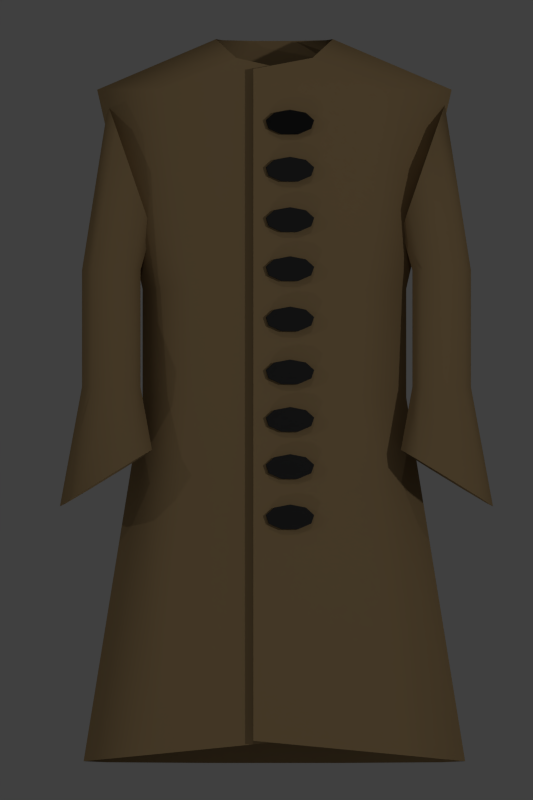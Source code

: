 # Source: 035-coat.blend  (saved by Blender 2.74.0; exported with 4.5.12 LTS)
import bpy
from mathutils import Matrix  # noqa: F401  (used for matrix-valued properties, if any)

bpy.ops.wm.read_factory_settings(use_empty=True)
scene = bpy.context.scene
scene.name = 'Scene'

# ---- collections
col_collection_1 = bpy.data.collections.new('Collection 1'); scene.collection.children.link(col_collection_1)

# ---- materials (node trees are filled in below, after node groups)
mat_brown = bpy.data.materials.new('Brown')
mat_brown.alpha_threshold = 0.0
mat_brown.use_transparent_shadow = False
mat_brown.diffuse_color = (0.3095, 0.2122, 0.1046, 1.0)
mat_brown.specular_color = (0.3095, 0.2122, 0.1046)
mat_brown.roughness = 0.5
mat_black = bpy.data.materials.new('Black')
mat_black.alpha_threshold = 0.0
mat_black.use_transparent_shadow = False
mat_black.diffuse_color = (0.0291, 0.0291, 0.0291, 1.0)
mat_black.specular_color = (0.008076, 0.008076, 0.008076)
mat_black.roughness = 0.5

# ---- material node trees

# ---- world
world_world = bpy.data.worlds.new('World'); scene.world = world_world
world_world.color = (0.05088, 0.05088, 0.05088)
world_world.use_sun_shadow = False
world_world.sun_shadow_jitter_overblur = 0.0
world_world.cycles.sampling_method = 'MANUAL'
world_world.cycles.sample_map_resolution = 256

# ---- cameras
cam_camera = bpy.data.cameras.new('Camera')
cam_camera.type = 'ORTHO'
cam_camera.clip_end = 100.0
cam_camera.lens = 35.0
cam_camera.sensor_width = 32.0
cam_camera.sensor_height = 18.0
cam_camera.ortho_scale = 1.6
cam_camera.dof.focus_distance = 0.0
cam_camera.dof.aperture_fstop = 128.0

# ---- lights
light_lamp_004 = bpy.data.lights.new('Lamp.004', 'POINT')
light_lamp_004.transmission_factor = 0.0
light_lamp_004.cutoff_distance = 30.0
light_lamp_004.energy = 100.0
light_lamp_004.shadow_buffer_clip_start = 1.001
light_lamp_004.shadow_soft_size = 0.1
light_lamp_004.shadow_maximum_resolution = 0.006
light_lamp_004.use_absolute_resolution = True
light_lamp_004.cycles.use_multiple_importance_sampling = False
light_lamp_003 = bpy.data.lights.new('Lamp.003', 'POINT')
light_lamp_003.transmission_factor = 0.0
light_lamp_003.cutoff_distance = 30.0
light_lamp_003.energy = 100.0
light_lamp_003.shadow_buffer_clip_start = 1.001
light_lamp_003.shadow_soft_size = 0.1
light_lamp_003.shadow_maximum_resolution = 0.006
light_lamp_003.use_absolute_resolution = True
light_lamp_003.cycles.use_multiple_importance_sampling = False
light_lamp_002 = bpy.data.lights.new('Lamp.002', 'POINT')
light_lamp_002.transmission_factor = 0.0
light_lamp_002.cutoff_distance = 30.0
light_lamp_002.energy = 100.0
light_lamp_002.shadow_buffer_clip_start = 1.001
light_lamp_002.shadow_soft_size = 0.1
light_lamp_002.shadow_maximum_resolution = 0.006
light_lamp_002.use_absolute_resolution = True
light_lamp_002.cycles.use_multiple_importance_sampling = False
light_lamp_001 = bpy.data.lights.new('Lamp.001', 'POINT')
light_lamp_001.transmission_factor = 0.0
light_lamp_001.cutoff_distance = 30.0
light_lamp_001.energy = 100.0
light_lamp_001.shadow_buffer_clip_start = 1.001
light_lamp_001.shadow_soft_size = 0.1
light_lamp_001.shadow_maximum_resolution = 0.006
light_lamp_001.use_absolute_resolution = True
light_lamp_001.cycles.use_multiple_importance_sampling = False
light_lamp = bpy.data.lights.new('Lamp', 'POINT')
light_lamp.transmission_factor = 0.0
light_lamp.cutoff_distance = 30.0
light_lamp.energy = 100.0
light_lamp.shadow_buffer_clip_start = 1.001
light_lamp.shadow_soft_size = 0.1
light_lamp.shadow_maximum_resolution = 0.006
light_lamp.use_absolute_resolution = True
light_lamp.cycles.use_multiple_importance_sampling = False

# ---- meshes
me_cylinder_015 = bpy.data.meshes.new('Cylinder.015')
me_cylinder_015.from_pydata([(2.965e-09, 0.1913, -1.0), (0.02833, 0.1466, -1.199), (0.0434, 0.03323, -1.305), (0.03817, -0.09568, -1.268), (0.01507, -0.1798, -1.106), (-0.01507, -0.1798, -0.8941), (-0.03817, -0.09567, -0.7319), (-0.0434, 0.03323, -0.6951), (-0.02833, 0.1466, -0.801), (0.03702, 0.1902, -0.5), (0.07523, 0.1668, -0.5), (0.09555, 0.1076, -0.5), (0.08849, 0.04024, -0.5), (0.05735, -0.003733, -0.5), (0.01669, -0.003733, -0.5), (-0.01445, 0.04024, -0.5), (-0.02151, 0.1076, -0.5), (-0.001181, 0.1668, -0.5), (0.0476, 0.3807, 0.5145), (0.1077, 0.3376, 0.6039), (0.1397, 0.2283, 0.6516), (0.1286, 0.104, 0.635), (0.07958, 0.02286, 0.5621), (0.01562, 0.02286, 0.4668), (-0.03339, 0.104, 0.3939), (-0.04449, 0.2283, 0.3773), (-0.01251, 0.3376, 0.425), (0.07523, 0.2167, 0.06815), (0.09555, 0.1575, 0.06815), (0.08849, 0.09012, 0.06815), (0.05735, 0.04615, 0.06815), (0.01669, 0.04615, 0.06815), (-0.01445, 0.09012, 0.06815), (-0.02151, 0.1575, 0.06815), (-0.001181, 0.2167, 0.06815), (0.03702, 0.2401, 0.06815)], [], [(0, 1, 2, 3, 4, 5, 6, 7, 8), (7, 16, 17, 8), (8, 17, 9, 0), (6, 15, 16, 7), (5, 14, 15, 6), (4, 13, 14, 5), (3, 12, 13, 4), (2, 11, 12, 3), (1, 10, 11, 2), (0, 9, 10, 1), (33, 25, 26, 34), (34, 26, 18, 35), (32, 24, 25, 33), (31, 23, 24, 32), (30, 22, 23, 31), (29, 21, 22, 30), (28, 20, 21, 29), (27, 19, 20, 28), (35, 18, 19, 27), (9, 35, 27, 10), (10, 27, 28, 11), (11, 28, 29, 12), (12, 29, 30, 13), (13, 30, 31, 14), (14, 31, 32, 15), (15, 32, 33, 16), (17, 34, 35, 9), (16, 33, 34, 17)])
me_cylinder_015.polygons.foreach_set('use_smooth', [True] * 28)
me_cylinder_015.materials.append(mat_brown)
me_cylinder_015.use_remesh_preserve_volume = False
me_cylinder_015.use_remesh_preserve_attributes = False
me_cylinder_015.use_mirror_vertex_groups = False
me_cylinder_015.update()
me_cylinder_013 = bpy.data.meshes.new('Cylinder.013')
me_cylinder_013.from_pydata([(0.0, 0.1, -0.01), (0.0, 0.1, 0.01), (0.06428, 0.0766, -0.01), (0.06428, 0.0766, 0.01), (0.09848, 0.01736, -0.01), (0.09848, 0.01736, 0.01), (0.0866, -0.05, -0.01), (0.0866, -0.05, 0.01), (0.0342, -0.09397, -0.01), (0.0342, -0.09397, 0.01), (-0.0342, -0.09397, -0.01), (-0.0342, -0.09397, 0.01), (-0.0866, -0.05, -0.01), (-0.0866, -0.05, 0.01), (-0.09848, 0.01736, -0.01), (-0.09848, 0.01736, 0.01), (-0.06428, 0.0766, -0.01), (-0.06428, 0.0766, 0.01)], [], [(0, 1, 3, 2), (2, 3, 5, 4), (4, 5, 7, 6), (6, 7, 9, 8), (8, 9, 11, 10), (10, 11, 13, 12), (12, 13, 15, 14), (3, 1, 17, 15, 13, 11, 9, 7, 5), (16, 17, 1, 0), (14, 15, 17, 16), (0, 2, 4, 6, 8, 10, 12, 14, 16)])
me_cylinder_013.materials.append(mat_black)
me_cylinder_013.use_remesh_preserve_volume = False
me_cylinder_013.use_remesh_preserve_attributes = False
me_cylinder_013.use_mirror_vertex_groups = False
me_cylinder_013.update()
me_cylinder_012 = bpy.data.meshes.new('Cylinder.012')
me_cylinder_012.from_pydata([(0.0, 0.1, -0.01), (0.0, 0.1, 0.01), (0.06428, 0.0766, -0.01), (0.06428, 0.0766, 0.01), (0.09848, 0.01736, -0.01), (0.09848, 0.01736, 0.01), (0.0866, -0.05, -0.01), (0.0866, -0.05, 0.01), (0.0342, -0.09397, -0.01), (0.0342, -0.09397, 0.01), (-0.0342, -0.09397, -0.01), (-0.0342, -0.09397, 0.01), (-0.0866, -0.05, -0.01), (-0.0866, -0.05, 0.01), (-0.09848, 0.01736, -0.01), (-0.09848, 0.01736, 0.01), (-0.06428, 0.0766, -0.01), (-0.06428, 0.0766, 0.01)], [], [(0, 1, 3, 2), (2, 3, 5, 4), (4, 5, 7, 6), (6, 7, 9, 8), (8, 9, 11, 10), (10, 11, 13, 12), (12, 13, 15, 14), (3, 1, 17, 15, 13, 11, 9, 7, 5), (16, 17, 1, 0), (14, 15, 17, 16), (0, 2, 4, 6, 8, 10, 12, 14, 16)])
me_cylinder_012.materials.append(mat_black)
me_cylinder_012.use_remesh_preserve_volume = False
me_cylinder_012.use_remesh_preserve_attributes = False
me_cylinder_012.use_mirror_vertex_groups = False
me_cylinder_012.update()
me_cylinder_011 = bpy.data.meshes.new('Cylinder.011')
me_cylinder_011.from_pydata([(0.0, 0.1, -0.01), (0.0, 0.1, 0.01), (0.06428, 0.0766, -0.01), (0.06428, 0.0766, 0.01), (0.09848, 0.01736, -0.01), (0.09848, 0.01736, 0.01), (0.0866, -0.05, -0.01), (0.0866, -0.05, 0.01), (0.0342, -0.09397, -0.01), (0.0342, -0.09397, 0.01), (-0.0342, -0.09397, -0.01), (-0.0342, -0.09397, 0.01), (-0.0866, -0.05, -0.01), (-0.0866, -0.05, 0.01), (-0.09848, 0.01736, -0.01), (-0.09848, 0.01736, 0.01), (-0.06428, 0.0766, -0.01), (-0.06428, 0.0766, 0.01)], [], [(0, 1, 3, 2), (2, 3, 5, 4), (4, 5, 7, 6), (6, 7, 9, 8), (8, 9, 11, 10), (10, 11, 13, 12), (12, 13, 15, 14), (3, 1, 17, 15, 13, 11, 9, 7, 5), (16, 17, 1, 0), (14, 15, 17, 16), (0, 2, 4, 6, 8, 10, 12, 14, 16)])
me_cylinder_011.materials.append(mat_black)
me_cylinder_011.use_remesh_preserve_volume = False
me_cylinder_011.use_remesh_preserve_attributes = False
me_cylinder_011.use_mirror_vertex_groups = False
me_cylinder_011.update()
me_cylinder_007 = bpy.data.meshes.new('Cylinder.007')
me_cylinder_007.from_pydata([(0.0, 0.1, -0.01), (0.0, 0.1, 0.01), (0.06428, 0.0766, -0.01), (0.06428, 0.0766, 0.01), (0.09848, 0.01736, -0.01), (0.09848, 0.01736, 0.01), (0.0866, -0.05, -0.01), (0.0866, -0.05, 0.01), (0.0342, -0.09397, -0.01), (0.0342, -0.09397, 0.01), (-0.0342, -0.09397, -0.01), (-0.0342, -0.09397, 0.01), (-0.0866, -0.05, -0.01), (-0.0866, -0.05, 0.01), (-0.09848, 0.01736, -0.01), (-0.09848, 0.01736, 0.01), (-0.06428, 0.0766, -0.01), (-0.06428, 0.0766, 0.01)], [], [(0, 1, 3, 2), (2, 3, 5, 4), (4, 5, 7, 6), (6, 7, 9, 8), (8, 9, 11, 10), (10, 11, 13, 12), (12, 13, 15, 14), (3, 1, 17, 15, 13, 11, 9, 7, 5), (16, 17, 1, 0), (14, 15, 17, 16), (0, 2, 4, 6, 8, 10, 12, 14, 16)])
me_cylinder_007.materials.append(mat_black)
me_cylinder_007.use_remesh_preserve_volume = False
me_cylinder_007.use_remesh_preserve_attributes = False
me_cylinder_007.use_mirror_vertex_groups = False
me_cylinder_007.update()
me_cylinder_006 = bpy.data.meshes.new('Cylinder.006')
me_cylinder_006.from_pydata([(0.0, 0.1, -0.01), (0.0, 0.1, 0.01), (0.06428, 0.0766, -0.01), (0.06428, 0.0766, 0.01), (0.09848, 0.01736, -0.01), (0.09848, 0.01736, 0.01), (0.0866, -0.05, -0.01), (0.0866, -0.05, 0.01), (0.0342, -0.09397, -0.01), (0.0342, -0.09397, 0.01), (-0.0342, -0.09397, -0.01), (-0.0342, -0.09397, 0.01), (-0.0866, -0.05, -0.01), (-0.0866, -0.05, 0.01), (-0.09848, 0.01736, -0.01), (-0.09848, 0.01736, 0.01), (-0.06428, 0.0766, -0.01), (-0.06428, 0.0766, 0.01)], [], [(0, 1, 3, 2), (2, 3, 5, 4), (4, 5, 7, 6), (6, 7, 9, 8), (8, 9, 11, 10), (10, 11, 13, 12), (12, 13, 15, 14), (3, 1, 17, 15, 13, 11, 9, 7, 5), (16, 17, 1, 0), (14, 15, 17, 16), (0, 2, 4, 6, 8, 10, 12, 14, 16)])
me_cylinder_006.materials.append(mat_black)
me_cylinder_006.use_remesh_preserve_volume = False
me_cylinder_006.use_remesh_preserve_attributes = False
me_cylinder_006.use_mirror_vertex_groups = False
me_cylinder_006.update()
me_cylinder_005 = bpy.data.meshes.new('Cylinder.005')
me_cylinder_005.from_pydata([(0.0, 0.1, -0.01), (0.0, 0.1, 0.01), (0.06428, 0.0766, -0.01), (0.06428, 0.0766, 0.01), (0.09848, 0.01736, -0.01), (0.09848, 0.01736, 0.01), (0.0866, -0.05, -0.01), (0.0866, -0.05, 0.01), (0.0342, -0.09397, -0.01), (0.0342, -0.09397, 0.01), (-0.0342, -0.09397, -0.01), (-0.0342, -0.09397, 0.01), (-0.0866, -0.05, -0.01), (-0.0866, -0.05, 0.01), (-0.09848, 0.01736, -0.01), (-0.09848, 0.01736, 0.01), (-0.06428, 0.0766, -0.01), (-0.06428, 0.0766, 0.01)], [], [(0, 1, 3, 2), (2, 3, 5, 4), (4, 5, 7, 6), (6, 7, 9, 8), (8, 9, 11, 10), (10, 11, 13, 12), (12, 13, 15, 14), (3, 1, 17, 15, 13, 11, 9, 7, 5), (16, 17, 1, 0), (14, 15, 17, 16), (0, 2, 4, 6, 8, 10, 12, 14, 16)])
me_cylinder_005.materials.append(mat_black)
me_cylinder_005.use_remesh_preserve_volume = False
me_cylinder_005.use_remesh_preserve_attributes = False
me_cylinder_005.use_mirror_vertex_groups = False
me_cylinder_005.update()
me_cylinder_004 = bpy.data.meshes.new('Cylinder.004')
me_cylinder_004.from_pydata([(0.0, 0.1, -0.01), (0.0, 0.1, 0.01), (0.06428, 0.0766, -0.01), (0.06428, 0.0766, 0.01), (0.09848, 0.01736, -0.01), (0.09848, 0.01736, 0.01), (0.0866, -0.05, -0.01), (0.0866, -0.05, 0.01), (0.0342, -0.09397, -0.01), (0.0342, -0.09397, 0.01), (-0.0342, -0.09397, -0.01), (-0.0342, -0.09397, 0.01), (-0.0866, -0.05, -0.01), (-0.0866, -0.05, 0.01), (-0.09848, 0.01736, -0.01), (-0.09848, 0.01736, 0.01), (-0.06428, 0.0766, -0.01), (-0.06428, 0.0766, 0.01)], [], [(0, 1, 3, 2), (2, 3, 5, 4), (4, 5, 7, 6), (6, 7, 9, 8), (8, 9, 11, 10), (10, 11, 13, 12), (12, 13, 15, 14), (3, 1, 17, 15, 13, 11, 9, 7, 5), (16, 17, 1, 0), (14, 15, 17, 16), (0, 2, 4, 6, 8, 10, 12, 14, 16)])
me_cylinder_004.materials.append(mat_black)
me_cylinder_004.use_remesh_preserve_volume = False
me_cylinder_004.use_remesh_preserve_attributes = False
me_cylinder_004.use_mirror_vertex_groups = False
me_cylinder_004.update()
me_cylinder_003 = bpy.data.meshes.new('Cylinder.003')
me_cylinder_003.from_pydata([(0.0, 0.1, -0.01), (0.0, 0.1, 0.01), (0.06428, 0.0766, -0.01), (0.06428, 0.0766, 0.01), (0.09848, 0.01736, -0.01), (0.09848, 0.01736, 0.01), (0.0866, -0.05, -0.01), (0.0866, -0.05, 0.01), (0.0342, -0.09397, -0.01), (0.0342, -0.09397, 0.01), (-0.0342, -0.09397, -0.01), (-0.0342, -0.09397, 0.01), (-0.0866, -0.05, -0.01), (-0.0866, -0.05, 0.01), (-0.09848, 0.01736, -0.01), (-0.09848, 0.01736, 0.01), (-0.06428, 0.0766, -0.01), (-0.06428, 0.0766, 0.01)], [], [(0, 1, 3, 2), (2, 3, 5, 4), (4, 5, 7, 6), (6, 7, 9, 8), (8, 9, 11, 10), (10, 11, 13, 12), (12, 13, 15, 14), (3, 1, 17, 15, 13, 11, 9, 7, 5), (16, 17, 1, 0), (14, 15, 17, 16), (0, 2, 4, 6, 8, 10, 12, 14, 16)])
me_cylinder_003.materials.append(mat_black)
me_cylinder_003.use_remesh_preserve_volume = False
me_cylinder_003.use_remesh_preserve_attributes = False
me_cylinder_003.use_mirror_vertex_groups = False
me_cylinder_003.update()
me_cylinder_002 = bpy.data.meshes.new('Cylinder.002')
me_cylinder_002.from_pydata([(0.0, 0.1, -0.01), (0.0, 0.1, 0.01), (0.06428, 0.0766, -0.01), (0.06428, 0.0766, 0.01), (0.09848, 0.01736, -0.01), (0.09848, 0.01736, 0.01), (0.0866, -0.05, -0.01), (0.0866, -0.05, 0.01), (0.0342, -0.09397, -0.01), (0.0342, -0.09397, 0.01), (-0.0342, -0.09397, -0.01), (-0.0342, -0.09397, 0.01), (-0.0866, -0.05, -0.01), (-0.0866, -0.05, 0.01), (-0.09848, 0.01736, -0.01), (-0.09848, 0.01736, 0.01), (-0.06428, 0.0766, -0.01), (-0.06428, 0.0766, 0.01)], [], [(0, 1, 3, 2), (2, 3, 5, 4), (4, 5, 7, 6), (6, 7, 9, 8), (8, 9, 11, 10), (10, 11, 13, 12), (12, 13, 15, 14), (3, 1, 17, 15, 13, 11, 9, 7, 5), (16, 17, 1, 0), (14, 15, 17, 16), (0, 2, 4, 6, 8, 10, 12, 14, 16)])
me_cylinder_002.materials.append(mat_black)
me_cylinder_002.use_remesh_preserve_volume = False
me_cylinder_002.use_remesh_preserve_attributes = False
me_cylinder_002.use_mirror_vertex_groups = False
me_cylinder_002.update()
me_cylinder_001 = bpy.data.meshes.new('Cylinder.001')
me_cylinder_001.from_pydata([(0.0, 0.1, -0.01), (0.0, 0.1, 0.01), (0.06428, 0.0766, -0.01), (0.06428, 0.0766, 0.01), (0.09848, 0.01736, -0.01), (0.09848, 0.01736, 0.01), (0.0866, -0.05, -0.01), (0.0866, -0.05, 0.01), (0.0342, -0.09397, -0.01), (0.0342, -0.09397, 0.01), (-0.0342, -0.09397, -0.01), (-0.0342, -0.09397, 0.01), (-0.0866, -0.05, -0.01), (-0.0866, -0.05, 0.01), (-0.09848, 0.01736, -0.01), (-0.09848, 0.01736, 0.01), (-0.06428, 0.0766, -0.01), (-0.06428, 0.0766, 0.01)], [], [(0, 1, 3, 2), (2, 3, 5, 4), (4, 5, 7, 6), (6, 7, 9, 8), (8, 9, 11, 10), (10, 11, 13, 12), (12, 13, 15, 14), (3, 1, 17, 15, 13, 11, 9, 7, 5), (16, 17, 1, 0), (14, 15, 17, 16), (0, 2, 4, 6, 8, 10, 12, 14, 16)])
me_cylinder_001.materials.append(mat_black)
me_cylinder_001.use_remesh_preserve_volume = False
me_cylinder_001.use_remesh_preserve_attributes = False
me_cylinder_001.use_mirror_vertex_groups = False
me_cylinder_001.update()
me_cylinder = bpy.data.meshes.new('Cylinder')
me_cylinder.from_pydata([(2.965e-09, 0.1913, -1.0), (0.02833, 0.1466, -1.199), (0.0434, 0.03323, -1.305), (0.03817, -0.09568, -1.268), (0.01507, -0.1798, -1.106), (-0.01507, -0.1798, -0.8941), (-0.03817, -0.09567, -0.7319), (-0.0434, 0.03323, -0.6951), (-0.02833, 0.1466, -0.801), (0.03702, 0.1902, -0.5), (0.07523, 0.1668, -0.5), (0.09555, 0.1076, -0.5), (0.08849, 0.04024, -0.5), (0.05735, -0.003733, -0.5), (0.01669, -0.003733, -0.5), (-0.01445, 0.04024, -0.5), (-0.02151, 0.1076, -0.5), (-0.001181, 0.1668, -0.5), (0.0476, 0.3807, 0.5145), (0.1077, 0.3376, 0.6039), (0.1397, 0.2283, 0.6516), (0.1286, 0.104, 0.635), (0.07958, 0.02286, 0.5621), (0.01562, 0.02286, 0.4668), (-0.03339, 0.104, 0.3939), (-0.04449, 0.2283, 0.3773), (-0.01251, 0.3376, 0.425), (0.07523, 0.2167, 0.06815), (0.09555, 0.1575, 0.06815), (0.08849, 0.09012, 0.06815), (0.05735, 0.04615, 0.06815), (0.01669, 0.04615, 0.06815), (-0.01445, 0.09012, 0.06815), (-0.02151, 0.1575, 0.06815), (-0.001181, 0.2167, 0.06815), (0.03702, 0.2401, 0.06815)], [], [(0, 1, 2, 3, 4, 5, 6, 7, 8), (7, 16, 17, 8), (8, 17, 9, 0), (6, 15, 16, 7), (5, 14, 15, 6), (4, 13, 14, 5), (3, 12, 13, 4), (2, 11, 12, 3), (1, 10, 11, 2), (0, 9, 10, 1), (33, 25, 26, 34), (34, 26, 18, 35), (32, 24, 25, 33), (31, 23, 24, 32), (30, 22, 23, 31), (29, 21, 22, 30), (28, 20, 21, 29), (27, 19, 20, 28), (35, 18, 19, 27), (9, 35, 27, 10), (10, 27, 28, 11), (11, 28, 29, 12), (12, 29, 30, 13), (13, 30, 31, 14), (14, 31, 32, 15), (15, 32, 33, 16), (17, 34, 35, 9), (16, 33, 34, 17)])
me_cylinder.polygons.foreach_set('use_smooth', [True] * 28)
me_cylinder.materials.append(mat_brown)
me_cylinder.use_remesh_preserve_volume = False
me_cylinder.use_remesh_preserve_attributes = False
me_cylinder.use_mirror_vertex_groups = False
me_cylinder.update()
me_plane = bpy.data.meshes.new('Plane')
me_plane.from_pydata([(0.08649, 0.9378, 0.5), (0.08649, -0.3675, 0.5), (0.3601, 0.9378, 0.383), (0.3777, -0.3947, 0.383), (0.4832, 0.9378, 0.08682), (0.5102, -0.4058, 0.08682), (0.4404, 0.9378, -0.25), (0.4642, -0.4058, -0.25), (0.2518, 0.9378, -0.4698), (0.2612, -0.4058, -0.4698), (0.005577, 0.9378, -0.4698), (-0.003828, -0.4058, -0.4698), (-0.183, 0.9378, -0.25), (-0.2068, -0.4058, -0.25), (-0.2258, 0.9378, 0.08682), (-0.2529, -0.4058, 0.08682), (-0.1027, 0.9378, 0.383), (-0.1204, -0.3947, 0.383), (0.08649, 0.3222, 0.5), (0.3008, 0.3222, 0.383), (0.3924, 0.3222, 0.08682), (0.3606, 0.3222, -0.25), (0.2203, 0.3222, -0.4698), (0.03711, 0.3222, -0.4698), (-0.1032, 0.3222, -0.25), (-0.135, 0.3222, 0.08682), (-0.04343, 0.3222, 0.383), (0.3008, 0.5393, 0.383), (0.3924, 0.5393, 0.08682), (0.3606, 0.5393, -0.25), (0.2203, 0.5393, -0.4698), (0.03711, 0.5393, -0.4698), (-0.1032, 0.5393, -0.25), (-0.135, 0.5393, 0.08682), (-0.04343, 0.5393, 0.383), (0.08649, 0.5393, 0.5), (0.205, 0.9997, 0.383), (0.2457, 1.039, 0.08682), (0.2316, 1.039, -0.25), (0.1693, 1.039, -0.4698), (0.08805, 1.039, -0.4698), (0.0258, 1.039, -0.25), (0.01169, 1.039, 0.08682), (0.05232, 0.9997, 0.383), (0.08649, 0.9766, 0.5), (0.1521, 0.9378, 0.3977), (0.1521, -0.3675, 0.3977), (0.1521, 0.3222, 0.3977), (0.1521, 0.5393, 0.3977), (0.1521, 0.9766, 0.3977)], [], [(18, 1, 3, 19), (19, 3, 5, 20), (20, 5, 7, 21), (21, 7, 9, 22), (22, 9, 11, 23), (23, 11, 13, 24), (24, 13, 15, 25), (34, 48, 45, 16), (49, 43, 16, 45), (25, 15, 17, 26), (33, 25, 26, 34), (48, 34, 26, 47), (32, 24, 25, 33), (31, 23, 24, 32), (30, 22, 23, 31), (29, 21, 22, 30), (28, 20, 21, 29), (27, 19, 20, 28), (35, 18, 19, 27), (0, 35, 27, 2), (2, 27, 28, 4), (4, 28, 29, 6), (6, 29, 30, 8), (8, 30, 31, 10), (10, 31, 32, 12), (12, 32, 33, 14), (14, 33, 34, 16), (46, 47, 26, 17), (14, 16, 43, 42), (12, 14, 42, 41), (10, 12, 41, 40), (8, 10, 40, 39), (6, 8, 39, 38), (4, 6, 38, 37), (2, 4, 37, 36), (44, 0, 2, 36)])
me_plane.polygons.foreach_set('use_smooth', [True] * 36)
me_plane.materials.append(mat_brown)
me_plane.use_remesh_preserve_volume = False
me_plane.use_remesh_preserve_attributes = False
me_plane.use_mirror_vertex_groups = False
me_plane.update()

# ---- objects
ob_cylinder_008 = bpy.data.objects.new('Cylinder.008', me_cylinder_015)
ob_cylinder_013 = bpy.data.objects.new('Cylinder.013', me_cylinder_013)
ob_cylinder_012 = bpy.data.objects.new('Cylinder.012', me_cylinder_012)
ob_cylinder_011 = bpy.data.objects.new('Cylinder.011', me_cylinder_011)
ob_cylinder_007 = bpy.data.objects.new('Cylinder.007', me_cylinder_007)
ob_cylinder_006 = bpy.data.objects.new('Cylinder.006', me_cylinder_006)
ob_cylinder_005 = bpy.data.objects.new('Cylinder.005', me_cylinder_005)
ob_cylinder_004 = bpy.data.objects.new('Cylinder.004', me_cylinder_004)
ob_cylinder_003 = bpy.data.objects.new('Cylinder.003', me_cylinder_003)
ob_cylinder_002 = bpy.data.objects.new('Cylinder.002', me_cylinder_002)
ob_cylinder_001 = bpy.data.objects.new('Cylinder.001', me_cylinder_001)
ob_cylinder = bpy.data.objects.new('Cylinder', me_cylinder)
ob_plane = bpy.data.objects.new('Plane', me_plane)
ob_empty = bpy.data.objects.new('Empty', None)
ob_camera = bpy.data.objects.new('Camera', cam_camera)
ob_lamp_004 = bpy.data.objects.new('Lamp.004', light_lamp_004)
ob_lamp_003 = bpy.data.objects.new('Lamp.003', light_lamp_003)
ob_lamp_002 = bpy.data.objects.new('Lamp.002', light_lamp_002)
ob_lamp_001 = bpy.data.objects.new('Lamp.001', light_lamp_001)
ob_lamp = bpy.data.objects.new('Lamp', light_lamp)

# ---- transforms, parenting, visibility, modifiers, constraints
ob_cylinder_008.location = (-0.2735, 0.2253, 0.00883)
ob_cylinder_008.rotation_euler = (1.571, 0.0, 0.0)
ob_cylinder_008.scale = (-1.0, 0.4142, 0.4114)
ob_cylinder_008.lineart.crease_threshold = 0.0
ob_cylinder_013.location = (0.0465, 0.1304, 0.103)
ob_cylinder_013.rotation_euler = (0.0, 0.09573, 0.0)
ob_cylinder_013.scale = (0.4891, 0.2536, 1.0)
ob_cylinder_013.lineart.crease_threshold = 0.0
ob_cylinder_012.location = (0.0465, 0.03602, 0.103)
ob_cylinder_012.rotation_euler = (0.0, 0.09573, 0.0)
ob_cylinder_012.scale = (0.4891, 0.2536, 1.0)
ob_cylinder_012.lineart.crease_threshold = 0.0
ob_cylinder_011.location = (0.0465, -0.06471, 0.103)
ob_cylinder_011.rotation_euler = (0.0, 0.09573, 0.0)
ob_cylinder_011.scale = (0.4891, 0.2536, 1.0)
ob_cylinder_011.lineart.crease_threshold = 0.0
ob_cylinder_007.location = (0.0465, 0.2255, 0.103)
ob_cylinder_007.rotation_euler = (0.0, 0.09573, 0.0)
ob_cylinder_007.scale = (0.4891, 0.2536, 1.0)
ob_cylinder_007.lineart.crease_threshold = 0.0
ob_cylinder_006.location = (0.0465, 0.3313, 0.103)
ob_cylinder_006.rotation_euler = (0.0, 0.09573, 0.0)
ob_cylinder_006.scale = (0.4891, 0.2536, 1.0)
ob_cylinder_006.lineart.crease_threshold = 0.0
ob_cylinder_005.location = (0.0465, 0.432, 0.103)
ob_cylinder_005.rotation_euler = (0.0, 0.09573, 0.0)
ob_cylinder_005.scale = (0.4891, 0.2536, 1.0)
ob_cylinder_005.lineart.crease_threshold = 0.0
ob_cylinder_004.location = (0.0465, 0.5302, 0.103)
ob_cylinder_004.rotation_euler = (0.0, 0.09573, 0.0)
ob_cylinder_004.scale = (0.4891, 0.2536, 1.0)
ob_cylinder_004.lineart.crease_threshold = 0.0
ob_cylinder_003.location = (0.0465, 0.631, 0.103)
ob_cylinder_003.rotation_euler = (0.0, 0.09573, 0.0)
ob_cylinder_003.scale = (0.4891, 0.2536, 1.0)
ob_cylinder_003.lineart.crease_threshold = 0.0
ob_cylinder_002.location = (0.0465, 0.7253, 0.103)
ob_cylinder_002.rotation_euler = (0.0, 0.09573, 0.0)
ob_cylinder_002.scale = (0.4891, 0.2536, 1.0)
ob_cylinder_002.lineart.crease_threshold = 0.0
ob_cylinder_001.location = (0.0465, 0.7253, 0.103)
ob_cylinder_001.rotation_euler = (0.0, 0.09573, 0.0)
ob_cylinder_001.scale = (0.4891, 0.2536, 1.0)
ob_cylinder_001.lineart.crease_threshold = 0.0
ob_cylinder.location = (0.3133, 0.2253, 0.00883)
ob_cylinder.rotation_euler = (1.571, 0.0, 0.0)
ob_cylinder.scale = (1.0, 0.4142, 0.4114)
ob_cylinder.lineart.crease_threshold = 0.0
ob_plane.location = (-0.1129, -0.1445, 0.0)
ob_plane.scale = (1.0, 1.0, 0.2192)
ob_plane.lineart.crease_threshold = 0.0
ob_empty.location = (0.0, 0.173, 0.0)
ob_empty.empty_display_type = 'SPHERE'
ob_empty.empty_image_offset = (0.0, 0.0)
ob_empty.lineart.crease_threshold = 0.0
ob_camera.location = (0.0, 0.0, 6.0)
ob_camera.rotation_euler = (1.109, 0.01082, 2.215)
ob_camera.lock_rotations_4d = False
ob_camera.empty_display_type = 'ARROWS'
ob_camera.color = (0.0, 0.0, 0.0, 0.0)
ob_camera.display_type = 'WIRE'
ob_camera.lineart.crease_threshold = 0.0
_c = ob_camera.constraints.new('TRACK_TO'); _c.name = 'AutoTrack'
_c.target = ob_empty
ob_lamp_004.location = (0.164, 6.344, 5.904)
ob_lamp_004.rotation_euler = (0.6503, 0.05522, 1.866)
ob_lamp_004.lock_rotations_4d = False
ob_lamp_004.empty_display_type = 'ARROWS'
ob_lamp_004.color = (0.0, 0.0, 0.0, 0.0)
ob_lamp_004.lineart.crease_threshold = 0.0
ob_lamp_003.location = (-3.178, -6.364, 3.087)
ob_lamp_003.rotation_euler = (0.6503, 0.05522, 1.866)
ob_lamp_003.lock_rotations_4d = False
ob_lamp_003.empty_display_type = 'ARROWS'
ob_lamp_003.color = (0.0, 0.0, 0.0, 0.0)
ob_lamp_003.lineart.crease_threshold = 0.0
ob_lamp_002.location = (-8.245, 2.272, 4.805)
ob_lamp_002.rotation_euler = (0.6503, 0.05522, 1.866)
ob_lamp_002.lock_rotations_4d = False
ob_lamp_002.empty_display_type = 'ARROWS'
ob_lamp_002.color = (0.0, 0.0, 0.0, 0.0)
ob_lamp_002.lineart.crease_threshold = 0.0
ob_lamp_001.location = (4.076, 1.005, 5.904)
ob_lamp_001.rotation_euler = (0.6503, 0.05522, 1.866)
ob_lamp_001.lock_rotations_4d = False
ob_lamp_001.empty_display_type = 'ARROWS'
ob_lamp_001.color = (0.0, 0.0, 0.0, 0.0)
ob_lamp_001.lineart.crease_threshold = 0.0
ob_lamp.location = (4.076, 1.005, 5.904)
ob_lamp.rotation_euler = (0.6503, 0.05522, 1.866)
ob_lamp.lock_rotations_4d = False
ob_lamp.empty_display_type = 'ARROWS'
ob_lamp.color = (0.0, 0.0, 0.0, 0.0)
ob_lamp.lineart.crease_threshold = 0.0

# ---- collection membership
col_collection_1.objects.link(ob_cylinder_008)
col_collection_1.objects.link(ob_cylinder_013)
col_collection_1.objects.link(ob_cylinder_012)
col_collection_1.objects.link(ob_cylinder_011)
col_collection_1.objects.link(ob_cylinder_007)
col_collection_1.objects.link(ob_cylinder_006)
col_collection_1.objects.link(ob_cylinder_005)
col_collection_1.objects.link(ob_cylinder_004)
col_collection_1.objects.link(ob_cylinder_003)
col_collection_1.objects.link(ob_cylinder_002)
col_collection_1.objects.link(ob_cylinder_001)
col_collection_1.objects.link(ob_cylinder)
col_collection_1.objects.link(ob_plane)
col_collection_1.objects.link(ob_empty)
col_collection_1.objects.link(ob_camera)
col_collection_1.objects.link(ob_lamp_004)
col_collection_1.objects.link(ob_lamp_003)
col_collection_1.objects.link(ob_lamp_002)
col_collection_1.objects.link(ob_lamp_001)
col_collection_1.objects.link(ob_lamp)

# ---- scene / render settings (as saved in the file)
scene.camera = ob_camera
scene.frame_start = 1; scene.frame_end = 250; scene.frame_set(1)
scene.render.engine = 'BLENDER_EEVEE_NEXT'
scene.render.resolution_x = 32
scene.render.resolution_y = 48
scene.render.dither_intensity = 0.0
scene.render.film_transparent = True
scene.cycles.use_denoising = False
scene.cycles.samples = 10
scene.cycles.sampling_pattern = 'TABULATED_SOBOL'
scene.cycles.light_sampling_threshold = 0.0
scene.cycles.use_adaptive_sampling = False
scene.cycles.use_light_tree = False
scene.cycles.blur_glossy = 0.0
scene.cycles.pixel_filter_type = 'GAUSSIAN'
scene.cycles.sample_clamp_indirect = 0.0
scene.view_settings.view_transform = 'Standard'
bpy.context.view_layer.update()
